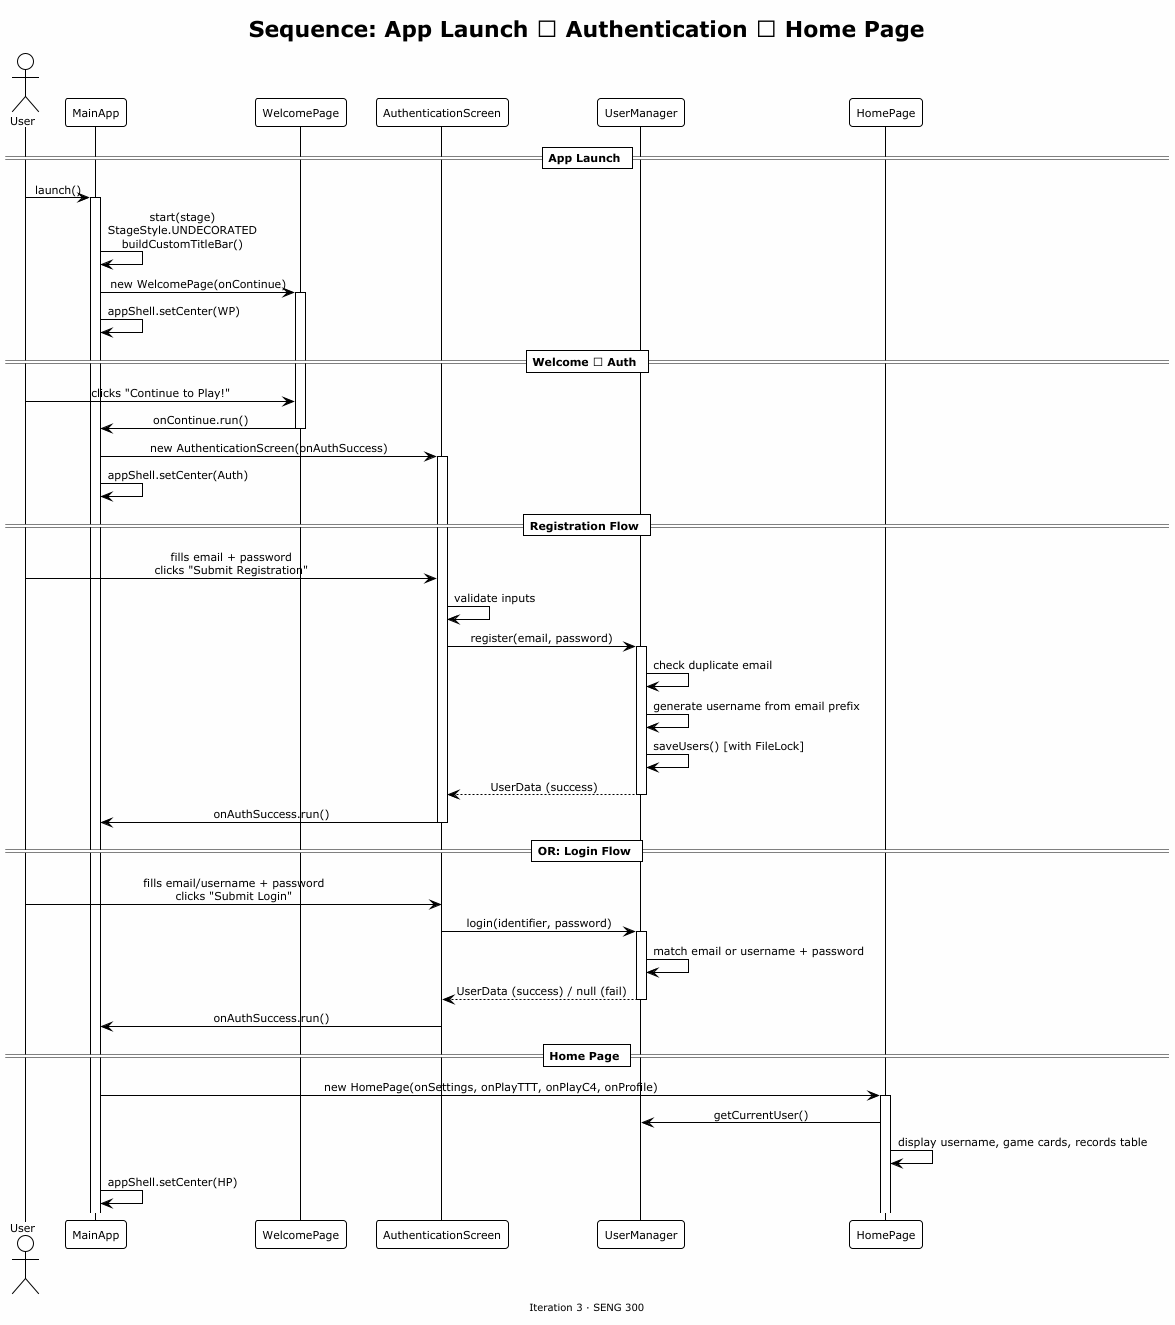

The diagram above was rendered by PlantUML. Its source (embedded in the PNG):
@startuml SGP-Sequence-Auth-Home
!theme plain
skinparam backgroundColor #FEFEFE
skinparam shadowing false
skinparam defaultFontSize 11
skinparam sequenceMessageAlign center

title Sequence: App Launch → Authentication → Home Page
footer Iteration 3 · SENG 300

actor User
participant "MainApp" as App
participant "WelcomePage" as WP
participant "AuthenticationScreen" as Auth
participant "UserManager" as UM
participant "HomePage" as HP

== App Launch ==

User -> App : launch()
activate App
App -> App : start(stage)\nStageStyle.UNDECORATED\nbuildCustomTitleBar()
App -> WP : new WelcomePage(onContinue)
activate WP
App -> App : appShell.setCenter(WP)

== Welcome → Auth ==

User -> WP : clicks "Continue to Play!"
WP -> App : onContinue.run()
deactivate WP

App -> Auth : new AuthenticationScreen(onAuthSuccess)
activate Auth
App -> App : appShell.setCenter(Auth)

== Registration Flow ==

User -> Auth : fills email + password\nclicks "Submit Registration"
Auth -> Auth : validate inputs
Auth -> UM : register(email, password)
activate UM
UM -> UM : check duplicate email
UM -> UM : generate username from email prefix
UM -> UM : saveUsers() [with FileLock]
UM --> Auth : UserData (success)
deactivate UM
Auth -> App : onAuthSuccess.run()
deactivate Auth

== OR: Login Flow ==

User -> Auth : fills email/username + password\nclicks "Submit Login"
Auth -> UM : login(identifier, password)
activate UM
UM -> UM : match email or username + password
UM --> Auth : UserData (success) / null (fail)
deactivate UM
Auth -> App : onAuthSuccess.run()

== Home Page ==

App -> HP : new HomePage(onSettings, onPlayTTT, onPlayC4, onProfile)
activate HP
HP -> UM : getCurrentUser()
HP -> HP : display username, game cards, records table
App -> App : appShell.setCenter(HP)

@enduml